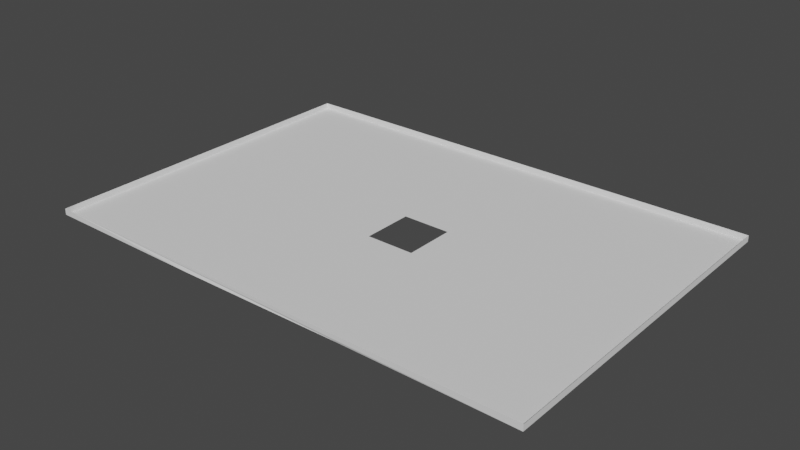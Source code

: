 # Source: dimensiones243_hueco.blend  (saved by Blender 2.82.7; exported with 4.5.12 LTS)
import bpy
from mathutils import Matrix  # noqa: F401  (used for matrix-valued properties, if any)

bpy.ops.wm.read_factory_settings(use_empty=True)
scene = bpy.context.scene
scene.name = 'Scene'

# ---- world
world_world = bpy.data.worlds.new('World'); scene.world = world_world
world_world.use_nodes = True; world_world.node_tree.nodes.clear()
_N = world_world.node_tree.nodes; _L = world_world.node_tree.links
n0 = _N.new('ShaderNodeOutputWorld'); n0.name = 'World Output'; n0.location = (300, 300)
n1 = _N.new('ShaderNodeBackground'); n1.name = 'Background'; n1.location = (10, 300)
n1.inputs[0].default_value = (0.05088, 0.05088, 0.05088, 1.0)
_L.new(n1.outputs[0], n0.inputs[0])
n0.is_active_output = True
world_world.color = (0.05088, 0.05088, 0.05088)
world_world.use_sun_shadow = False
world_world.sun_shadow_jitter_overblur = 0.0

# ---- meshes
me_plane_024 = bpy.data.meshes.new('Plane.024')
me_plane_024.from_pydata([(-1.523, 1.421, 2.016), (-1.523, 1.244, 2.016), (-1.7, 1.421, 2.016), (-1.7, 1.243, 2.016), (-1.523, 1.421, 1.946), (-1.7, 1.421, 1.946), (-1.7, 1.243, 1.946), (-1.523, 1.244, 1.946), (-1.641, 1.421, 1.946), (-1.582, 1.421, 1.946), (-1.7, 1.303, 1.946), (-1.7, 1.362, 1.946), (-1.582, 1.244, 1.946), (-1.641, 1.243, 1.946), (-1.523, 1.362, 1.946), (-1.523, 1.303, 1.946), (-1.582, 1.362, 1.946), (-1.582, 1.303, 1.946), (-1.641, 1.362, 1.946), (-1.641, 1.303, 1.946), (-1.582, 1.332, 1.946), (-1.641, 1.332, 1.946), (-1.611, 1.362, 1.946), (-1.611, 1.303, 1.946), (-1.582, 1.317, 1.946), (-1.641, 1.317, 1.946), (-1.596, 1.362, 1.946), (-1.596, 1.303, 1.946), (-1.582, 1.347, 1.946), (-1.641, 1.347, 1.946), (-1.626, 1.362, 1.946), (-1.626, 1.303, 1.946), (-1.611, 1.317, 1.946), (-1.611, 1.347, 1.946), (-1.596, 1.332, 1.946), (-1.626, 1.332, 1.946), (-1.626, 1.347, 1.946), (-1.596, 1.347, 1.946), (-1.596, 1.317, 1.946), (-1.626, 1.317, 1.946), (-1.582, 1.31, 1.946), (-1.641, 1.31, 1.946), (-1.589, 1.362, 1.946), (-1.589, 1.303, 1.946), (-1.582, 1.34, 1.946), (-1.641, 1.34, 1.946), (-1.619, 1.362, 1.946), (-1.619, 1.303, 1.946), (-1.611, 1.31, 1.946), (-1.589, 1.332, 1.946), (-1.619, 1.332, 1.946), (-1.582, 1.325, 1.946), (-1.641, 1.325, 1.946), (-1.604, 1.362, 1.946), (-1.604, 1.303, 1.946), (-1.582, 1.354, 1.946), (-1.641, 1.354, 1.946), (-1.633, 1.362, 1.946), (-1.633, 1.303, 1.946), (-1.611, 1.354, 1.946), (-1.633, 1.332, 1.946), (-1.626, 1.34, 1.946), (-1.626, 1.354, 1.946), (-1.619, 1.347, 1.946), (-1.633, 1.347, 1.946), (-1.596, 1.34, 1.946), (-1.596, 1.354, 1.946), (-1.589, 1.347, 1.946), (-1.604, 1.347, 1.946), (-1.596, 1.31, 1.946), (-1.596, 1.325, 1.946), (-1.589, 1.317, 1.946), (-1.604, 1.317, 1.946), (-1.626, 1.31, 1.946), (-1.626, 1.325, 1.946), (-1.619, 1.317, 1.946), (-1.633, 1.317, 1.946), (-1.633, 1.325, 1.946), (-1.619, 1.325, 1.946), (-1.619, 1.31, 1.946), (-1.589, 1.325, 1.946), (-1.589, 1.31, 1.946), (-1.604, 1.354, 1.946), (-1.589, 1.354, 1.946), (-1.589, 1.34, 1.946), (-1.633, 1.354, 1.946), (-1.619, 1.354, 1.946), (-1.619, 1.34, 1.946), (-1.633, 1.34, 1.946), (-1.604, 1.31, 1.946), (-1.633, 1.31, 1.946), (-1.615, 1.332, 1.946), (-1.615, 1.347, 1.946), (-1.596, 1.336, 1.946), (-1.6, 1.347, 1.946), (-1.596, 1.321, 1.946), (-1.6, 1.317, 1.946), (-1.615, 1.317, 1.946), (-1.611, 1.343, 1.946), (-1.593, 1.332, 1.946), (-1.596, 1.343, 1.946), (-1.593, 1.347, 1.946), (-1.607, 1.347, 1.946), (-1.596, 1.328, 1.946), (-1.593, 1.317, 1.946), (-1.607, 1.317, 1.946), (-1.619, 1.321, 1.946), (-1.619, 1.328, 1.946), (-1.615, 1.325, 1.946), (-1.589, 1.321, 1.946), (-1.589, 1.328, 1.946), (-1.593, 1.325, 1.946), (-1.589, 1.336, 1.946), (-1.589, 1.343, 1.946), (-1.593, 1.34, 1.946), (-1.619, 1.336, 1.946), (-1.619, 1.343, 1.946), (-1.615, 1.34, 1.946), (-1.604, 1.343, 1.946), (-1.607, 1.343, 1.946), (-1.6, 1.343, 1.946), (-1.615, 1.343, 1.946), (-1.615, 1.336, 1.946), (-1.593, 1.343, 1.946), (-1.593, 1.328, 1.946), (-1.615, 1.328, 1.946), (-1.615, 1.321, 1.946), (-1.593, 1.321, 1.946), (-1.593, 1.336, 1.946), (-1.598, 1.332, 1.946), (-1.596, 1.334, 1.946), (-1.596, 1.319, 1.946), (-1.598, 1.317, 1.946), (-1.596, 1.341, 1.946), (-1.596, 1.327, 1.946), (-1.598, 1.325, 1.946), (-1.598, 1.34, 1.946), (-1.596, 1.338, 1.946), (-1.596, 1.323, 1.946), (-1.596, 1.33, 1.946), (-1.598, 1.343, 1.946), (-1.598, 1.336, 1.946), (-1.598, 1.328, 1.946), (-1.598, 1.321, 1.946), (-1.598, 1.323, 1.946), (-1.598, 1.319, 1.946), (-1.598, 1.33, 1.946), (-1.598, 1.327, 1.946), (-1.598, 1.338, 1.946), (-1.598, 1.334, 1.946), (-1.598, 1.341, 1.946)], [], [(19, 10, 6, 13), (2, 5, 8, 9, 4, 0), (3, 6, 10, 11, 5, 2), (1, 7, 12, 13, 6, 3), (0, 4, 14, 15, 7, 1), (15, 17, 12, 7), (17, 43, 27, 54, 23, 47, 31, 58, 19, 13, 12), (4, 9, 16, 14), (14, 16, 55, 28, 44, 20, 51, 24, 40, 17, 15), (9, 8, 18, 57, 30, 46, 22, 53, 26, 42, 16), (90, 41, 19, 58), (8, 5, 11, 18), (18, 11, 10, 19, 41, 25, 52, 21, 45, 29, 56), (89, 48, 23, 54), (88, 45, 21, 60), (87, 61, 35, 50, 115), (86, 62, 36, 63), (85, 56, 29, 64), (128, 93, 130, 34, 99), (83, 66, 37, 101, 67), (82, 59, 33, 102, 68), (81, 69, 27, 43), (127, 95, 131, 38, 104), (79, 73, 31, 47), (78, 74, 39, 75, 106), (77, 52, 25, 76), (74, 77, 76, 39), (35, 60, 77, 74), (60, 21, 52, 77), (126, 106, 75, 97), (125, 107, 78, 108), (50, 35, 74, 78, 107), (48, 79, 47, 23), (32, 97, 75, 79, 48), (75, 39, 73, 79), (51, 80, 109, 71, 24), (20, 49, 110, 80, 51), (124, 103, 134, 70, 111), (40, 81, 43, 17), (24, 71, 81, 40), (71, 104, 38, 69, 81), (66, 82, 68, 94, 37), (26, 53, 82, 66), (53, 22, 59, 82), (55, 83, 67, 28), (16, 42, 83, 55), (42, 26, 66, 83), (44, 84, 112, 49, 20), (28, 67, 113, 84, 44), (123, 100, 133, 65, 114), (62, 85, 64, 36), (30, 57, 85, 62), (57, 18, 56, 85), (59, 86, 63, 92, 33), (22, 46, 86, 59), (46, 30, 62, 86), (122, 115, 50, 91), (121, 116, 87, 117), (63, 36, 61, 87, 116), (61, 88, 60, 35), (36, 64, 88, 61), (64, 29, 45, 88), (69, 89, 54, 27), (38, 132, 96, 72, 89, 69), (72, 105, 32, 48, 89), (73, 90, 58, 31), (39, 76, 90, 73), (76, 25, 41, 90), (68, 102, 119, 118), (102, 33, 98, 119), (37, 94, 120, 140, 100), (94, 68, 118, 120), (33, 92, 121, 98), (92, 63, 116, 121), (117, 87, 115, 122), (113, 123, 114, 84), (67, 101, 123, 113), (101, 37, 100, 123), (110, 124, 111, 80), (49, 99, 124, 110), (99, 34, 139, 103, 124), (91, 50, 107, 125), (108, 78, 106, 126), (109, 127, 104, 71), (80, 111, 127, 109), (111, 70, 138, 95, 127), (112, 128, 99, 49), (84, 114, 128, 112), (114, 65, 137, 93, 128), (138, 144, 143, 95), (70, 135, 144, 138), (131, 145, 132, 38), (95, 143, 145, 131), (139, 146, 142, 103), (34, 129, 146, 139), (134, 147, 135, 70), (103, 142, 147, 134), (137, 148, 141, 93), (65, 136, 148, 137), (130, 149, 129, 34), (93, 141, 149, 130), (133, 150, 136, 65), (100, 140, 150, 133)])
_uv = me_plane_024.uv_layers.new(name='UVMap')
_uv.uv.foreach_set('vector', [0.8913, 0.1511, 0.8914, 0.1511, 0.8914, 0.1513, 0.8913, 0.1513, 0.8914, 0.1508, 0.8914, 0.1508, 0.8913, 0.1508, 0.8911, 0.1508, 0.8909, 0.1508, 0.8909, 0.1508, 0.8914, 0.1513, 0.8914, 0.1513, 0.8914, 0.1511, 0.8914, 0.151, 0.8914, 0.1508, 0.8914, 0.1508, 0.8909, 0.1513, 0.8909, 0.1513, 0.8911, 0.1513, 0.8913, 0.1513, 0.8914, 0.1513, 0.8914, 0.1513, 0.8909, 0.1508, 0.8909, 0.1508, 0.8909, 0.151, 0.8909, 0.1511, 0.8909, 0.1513, 0.8909, 0.1513, 0.8909, 0.1511, 0.8911, 0.1511, 0.8911, 0.1513, 0.8909, 0.1513, 0.8911, 0.1511, 0.8911, 0.1511, 0.8911, 0.1511, 0.8912, 0.1511, 0.8912, 0.1511, 0.8912, 0.1511, 0.8912, 0.1511, 0.8912, 0.1511, 0.8913, 0.1511, 0.8913, 0.1513, 0.8911, 0.1513, 0.8909, 0.1508, 0.8911, 0.1508, 0.8911, 0.151, 0.8909, 0.151, 0.8909, 0.151, 0.8911, 0.151, 0.8911, 0.151, 0.8911, 0.151, 0.8911, 0.151, 0.8911, 0.151, 0.8911, 0.1511, 0.8911, 0.1511, 0.8911, 0.1511, 0.8911, 0.1511, 0.8909, 0.1511, 0.8911, 0.1508, 0.8913, 0.1508, 0.8913, 0.151, 0.8912, 0.151, 0.8912, 0.151, 0.8912, 0.151, 0.8912, 0.151, 0.8912, 0.151, 0.8911, 0.151, 0.8911, 0.151, 0.8911, 0.151, 0.8912, 0.1511, 0.8913, 0.1511, 0.8913, 0.1511, 0.8912, 0.1511, 0.8913, 0.1508, 0.8914, 0.1508, 0.8914, 0.151, 0.8913, 0.151, 0.8913, 0.151, 0.8914, 0.151, 0.8914, 0.1511, 0.8913, 0.1511, 0.8913, 0.1511, 0.8913, 0.1511, 0.8913, 0.1511, 0.8913, 0.151, 0.8913, 0.151, 0.8913, 0.151, 0.8913, 0.151, 0.8912, 0.1511, 0.8912, 0.1511, 0.8912, 0.1511, 0.8912, 0.1511, 0.8912, 0.151, 0.8913, 0.151, 0.8913, 0.151, 0.8912, 0.151, 0.8912, 0.151, 0.8912, 0.151, 0.8912, 0.151, 0.8912, 0.151, 0.8912, 0.151, 0.8912, 0.151, 0.8912, 0.151, 0.8912, 0.151, 0.8912, 0.151, 0.8912, 0.151, 0.8913, 0.151, 0.8913, 0.151, 0.8912, 0.151, 0.8911, 0.151, 0.8911, 0.151, 0.8911, 0.151, 0.8911, 0.151, 0.8911, 0.151, 0.8911, 0.151, 0.8911, 0.151, 0.8911, 0.151, 0.8911, 0.151, 0.8911, 0.151, 0.8912, 0.151, 0.8912, 0.151, 0.8912, 0.151, 0.8912, 0.151, 0.8912, 0.151, 0.8911, 0.1511, 0.8911, 0.1511, 0.8911, 0.1511, 0.8911, 0.1511, 0.8911, 0.1511, 0.8911, 0.1511, 0.8911, 0.1511, 0.8911, 0.1511, 0.8911, 0.1511, 0.8912, 0.1511, 0.8912, 0.1511, 0.8912, 0.1511, 0.8912, 0.1511, 0.8912, 0.1511, 0.8912, 0.1511, 0.8912, 0.1511, 0.8912, 0.1511, 0.8912, 0.1511, 0.8912, 0.1511, 0.8913, 0.1511, 0.8913, 0.1511, 0.8912, 0.1511, 0.8912, 0.1511, 0.8912, 0.1511, 0.8912, 0.1511, 0.8912, 0.1511, 0.8912, 0.151, 0.8912, 0.151, 0.8912, 0.1511, 0.8912, 0.1511, 0.8912, 0.151, 0.8913, 0.151, 0.8913, 0.1511, 0.8912, 0.1511, 0.8912, 0.1511, 0.8912, 0.1511, 0.8912, 0.1511, 0.8912, 0.1511, 0.8912, 0.151, 0.8912, 0.151, 0.8912, 0.1511, 0.8912, 0.1511, 0.8912, 0.151, 0.8912, 0.151, 0.8912, 0.1511, 0.8912, 0.1511, 0.8912, 0.151, 0.8912, 0.1511, 0.8912, 0.1511, 0.8912, 0.1511, 0.8912, 0.1511, 0.8912, 0.1511, 0.8912, 0.1511, 0.8912, 0.1511, 0.8912, 0.1511, 0.8912, 0.1511, 0.8912, 0.1511, 0.8912, 0.1511, 0.8912, 0.1511, 0.8912, 0.1511, 0.8911, 0.1511, 0.8911, 0.1511, 0.8911, 0.1511, 0.8911, 0.1511, 0.8911, 0.1511, 0.8911, 0.151, 0.8911, 0.151, 0.8911, 0.151, 0.8911, 0.1511, 0.8911, 0.1511, 0.8911, 0.151, 0.8911, 0.151, 0.8911, 0.1511, 0.8911, 0.1511, 0.8911, 0.1511, 0.8911, 0.1511, 0.8911, 0.1511, 0.8911, 0.1511, 0.8911, 0.1511, 0.8911, 0.1511, 0.8911, 0.1511, 0.8911, 0.1511, 0.8911, 0.1511, 0.8911, 0.1511, 0.8911, 0.1511, 0.8911, 0.1511, 0.8911, 0.1511, 0.8911, 0.1511, 0.8911, 0.151, 0.8912, 0.151, 0.8912, 0.151, 0.8911, 0.151, 0.8911, 0.151, 0.8911, 0.151, 0.8912, 0.151, 0.8912, 0.151, 0.8911, 0.151, 0.8912, 0.151, 0.8912, 0.151, 0.8912, 0.151, 0.8912, 0.151, 0.8911, 0.151, 0.8911, 0.151, 0.8911, 0.151, 0.8911, 0.151, 0.8911, 0.151, 0.8911, 0.151, 0.8911, 0.151, 0.8911, 0.151, 0.8911, 0.151, 0.8911, 0.151, 0.8911, 0.151, 0.8911, 0.151, 0.8911, 0.151, 0.8911, 0.151, 0.8911, 0.151, 0.8911, 0.151, 0.8911, 0.151, 0.8911, 0.151, 0.8911, 0.151, 0.8911, 0.151, 0.8911, 0.151, 0.8911, 0.151, 0.8911, 0.151, 0.8911, 0.151, 0.8911, 0.151, 0.8911, 0.151, 0.8911, 0.151, 0.8912, 0.151, 0.8912, 0.151, 0.8912, 0.151, 0.8912, 0.151, 0.8912, 0.151, 0.8912, 0.151, 0.8912, 0.151, 0.8912, 0.151, 0.8912, 0.151, 0.8913, 0.151, 0.8913, 0.151, 0.8912, 0.151, 0.8912, 0.151, 0.8912, 0.151, 0.8912, 0.151, 0.8912, 0.151, 0.8912, 0.151, 0.8912, 0.151, 0.8912, 0.151, 0.8912, 0.151, 0.8912, 0.151, 0.8912, 0.151, 0.8912, 0.151, 0.8912, 0.151, 0.8912, 0.151, 0.8912, 0.151, 0.8912, 0.151, 0.8912, 0.151, 0.8912, 0.151, 0.8912, 0.151, 0.8912, 0.151, 0.8912, 0.151, 0.8912, 0.151, 0.8912, 0.151, 0.8912, 0.151, 0.8912, 0.151, 0.8912, 0.151, 0.8912, 0.151, 0.8912, 0.151, 0.8912, 0.151, 0.8912, 0.151, 0.8912, 0.151, 0.8912, 0.151, 0.8912, 0.151, 0.8912, 0.151, 0.8912, 0.151, 0.8912, 0.151, 0.8913, 0.151, 0.8913, 0.151, 0.8912, 0.151, 0.8911, 0.1511, 0.8912, 0.1511, 0.8912, 0.1511, 0.8911, 0.1511, 0.8911, 0.1511, 0.8911, 0.1511, 0.8911, 0.1511, 0.8912, 0.1511, 0.8912, 0.1511, 0.8911, 0.1511, 0.8912, 0.1511, 0.8912, 0.1511, 0.8912, 0.1511, 0.8912, 0.1511, 0.8912, 0.1511, 0.8912, 0.1511, 0.8912, 0.1511, 0.8912, 0.1511, 0.8912, 0.1511, 0.8912, 0.1511, 0.8912, 0.1511, 0.8912, 0.1511, 0.8912, 0.1511, 0.8912, 0.1511, 0.8913, 0.1511, 0.8913, 0.1511, 0.8912, 0.1511, 0.8912, 0.151, 0.8912, 0.151, 0.8912, 0.151, 0.8912, 0.151, 0.8912, 0.151, 0.8912, 0.151, 0.8912, 0.151, 0.8912, 0.151, 0.8911, 0.151, 0.8911, 0.151, 0.8911, 0.151, 0.8911, 0.151, 0.8911, 0.151, 0.8911, 0.151, 0.8912, 0.151, 0.8912, 0.151, 0.8911, 0.151, 0.8912, 0.151, 0.8912, 0.151, 0.8912, 0.151, 0.8912, 0.151, 0.8912, 0.151, 0.8912, 0.151, 0.8912, 0.151, 0.8912, 0.151, 0.8912, 0.151, 0.8912, 0.151, 0.8912, 0.151, 0.8912, 0.151, 0.8911, 0.151, 0.8911, 0.151, 0.8911, 0.151, 0.8911, 0.151, 0.8911, 0.151, 0.8911, 0.151, 0.8911, 0.151, 0.8911, 0.151, 0.8911, 0.151, 0.8911, 0.151, 0.8911, 0.151, 0.8911, 0.151, 0.8911, 0.151, 0.8911, 0.151, 0.8911, 0.1511, 0.8911, 0.1511, 0.8911, 0.151, 0.8911, 0.151, 0.8911, 0.151, 0.8911, 0.151, 0.8911, 0.151, 0.8911, 0.151, 0.8911, 0.151, 0.8911, 0.151, 0.8911, 0.151, 0.8912, 0.151, 0.8912, 0.151, 0.8912, 0.151, 0.8912, 0.151, 0.8912, 0.1511, 0.8912, 0.1511, 0.8912, 0.1511, 0.8912, 0.1511, 0.8911, 0.1511, 0.8911, 0.1511, 0.8911, 0.1511, 0.8911, 0.1511, 0.8911, 0.1511, 0.8911, 0.1511, 0.8911, 0.1511, 0.8911, 0.1511, 0.8911, 0.1511, 0.8911, 0.1511, 0.8911, 0.1511, 0.8911, 0.1511, 0.8911, 0.1511, 0.8911, 0.151, 0.8911, 0.151, 0.8911, 0.151, 0.8911, 0.151, 0.8911, 0.151, 0.8911, 0.151, 0.8911, 0.151, 0.8911, 0.151, 0.8911, 0.151, 0.8911, 0.151, 0.8911, 0.151, 0.8911, 0.151, 0.8911, 0.151, 0.8911, 0.1511, 0.8911, 0.1511, 0.8911, 0.1511, 0.8911, 0.1511, 0.8911, 0.1511, 0.8911, 0.1511, 0.8911, 0.1511, 0.8911, 0.1511, 0.8911, 0.1511, 0.8911, 0.1511, 0.8911, 0.1511, 0.8911, 0.1511, 0.8911, 0.1511, 0.8911, 0.1511, 0.8911, 0.1511, 0.8911, 0.1511, 0.8911, 0.151, 0.8911, 0.151, 0.8911, 0.151, 0.8911, 0.151, 0.8911, 0.151, 0.8911, 0.151, 0.8911, 0.151, 0.8911, 0.151, 0.8911, 0.1511, 0.8911, 0.1511, 0.8911, 0.1511, 0.8911, 0.1511, 0.8911, 0.151, 0.8911, 0.151, 0.8911, 0.1511, 0.8911, 0.1511, 0.8911, 0.151, 0.8911, 0.151, 0.8911, 0.151, 0.8911, 0.151, 0.8911, 0.151, 0.8911, 0.151, 0.8911, 0.151, 0.8911, 0.151, 0.8911, 0.151, 0.8911, 0.151, 0.8911, 0.151, 0.8911, 0.151, 0.8911, 0.151, 0.8911, 0.151, 0.8911, 0.151, 0.8911, 0.151, 0.8911, 0.151, 0.8911, 0.151, 0.8911, 0.151, 0.8911, 0.151, 0.8911, 0.151, 0.8911, 0.151, 0.8911, 0.151, 0.8911, 0.151])
me_plane_024.materials.append(None)
me_plane_024.use_remesh_preserve_volume = False
me_plane_024.use_remesh_preserve_attributes = False
me_plane_024.use_mirror_vertex_groups = False
me_plane_024.update()

# ---- objects
ob_dimensiones_016 = bpy.data.objects.new('dimensiones.016', me_plane_024)

# ---- transforms, parenting, visibility, modifiers, constraints
ob_dimensiones_016.location = (0.0, 0.0, 0.1723)
ob_dimensiones_016.scale = (32.5, 22.5, 1.0)
ob_dimensiones_016.lineart.crease_threshold = 0.0

# ---- collection membership
scene.collection.objects.link(ob_dimensiones_016)

# ---- scene / render settings (as saved in the file)
scene.frame_start = 1; scene.frame_end = 250; scene.frame_set(1)
scene.render.engine = 'BLENDER_EEVEE_NEXT'
scene.cycles.use_denoising = False
scene.cycles.samples = 128
scene.cycles.sampling_pattern = 'TABULATED_SOBOL'
scene.cycles.use_adaptive_sampling = False
scene.cycles.use_light_tree = False
scene.view_settings.view_transform = 'Filmic'
bpy.context.view_layer.update()

# ---- added for rendering (the .blend has no active camera and no usable light): camera, sun
cam_auto = bpy.data.cameras.new('AutoCamera')
cam_auto.lens = 50.0
cam_auto.sensor_width = 36.0
cam_auto.clip_end = 1000.0
ob_auto_camera = bpy.data.objects.new('AutoCamera', cam_auto)
scene.collection.objects.link(ob_auto_camera)
ob_auto_camera.location = (-45.8844, 22.2003, 7.33566)
ob_auto_camera.rotation_euler = (1.09748, -7.21219e-08, 0.694738)
scene.camera = ob_auto_camera
light_auto_sun = bpy.data.lights.new('AutoSun', 'SUN')
light_auto_sun.energy = 3.0
light_auto_sun.angle = 0.0523599
ob_auto_sun = bpy.data.objects.new('AutoSun', light_auto_sun)
scene.collection.objects.link(ob_auto_sun)
ob_auto_sun.rotation_euler = (0.872665, 0.174533, 0.523599)
bpy.context.view_layer.update()
